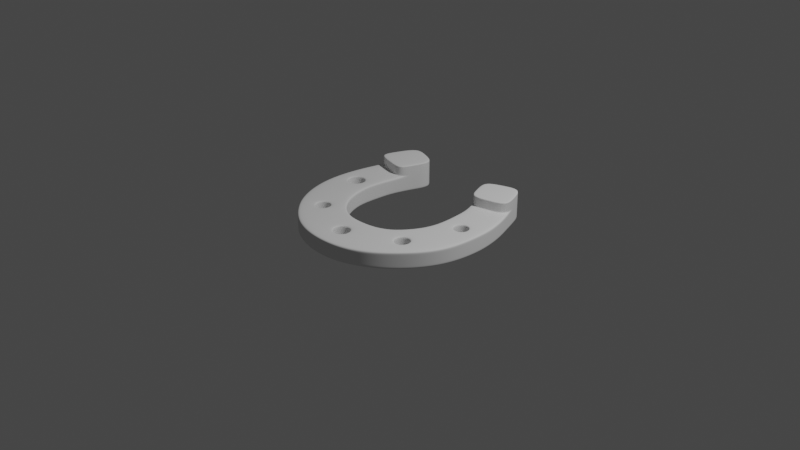# Source: horseshoe.blend  (saved by Blender 2.83.20; exported with 4.5.12 LTS)
import bpy
from mathutils import Matrix  # noqa: F401  (used for matrix-valued properties, if any)

bpy.ops.wm.read_factory_settings(use_empty=True)
scene = bpy.context.scene
scene.name = 'Scene'

# ---- collections
col_collection = bpy.data.collections.new('Collection'); scene.collection.children.link(col_collection)

# ---- node groups
ng_auto_smooth = bpy.data.node_groups.new('Auto Smooth', 'GeometryNodeTree')
_s = ng_auto_smooth.interface.new_socket(name='Geometry', in_out='OUTPUT', socket_type='NodeSocketGeometry')
_s = ng_auto_smooth.interface.new_socket(name='Geometry', in_out='INPUT', socket_type='NodeSocketGeometry')
_s = ng_auto_smooth.interface.new_socket(name='Angle', in_out='INPUT', socket_type='NodeSocketFloat')
_s.subtype = 'ANGLE'
_s.min_value = 0.0
_s.max_value = 3.142
ng_auto_smooth.is_modifier = True
_N = ng_auto_smooth.nodes; _L = ng_auto_smooth.links
n0 = _N.new('NodeGroupOutput'); n0.name = 'Group Output'; n0.location = (480, -100)
n1 = _N.new('NodeGroupInput'); n1.name = 'Group Input'; n1.location = (-420, -300)
n2 = _N.new('NodeGroupInput'); n2.name = 'Group Input.001'; n2.location = (-60, -100)
n3 = _N.new('GeometryNodeSetShadeSmooth'); n3.name = 'Set Shade Smooth'; n3.location = (120, -100)
n3.domain = 'EDGE'
n4 = _N.new('GeometryNodeSetShadeSmooth'); n4.name = 'Set Shade Smooth.001'; n4.location = (300, -100)
n5 = _N.new('GeometryNodeInputMeshEdgeAngle'); n5.name = 'Edge Angle'; n5.location = (-420, -220)
n6 = _N.new('GeometryNodeInputEdgeSmooth'); n6.name = 'Is Edge Smooth'; n6.location = (-60, -160)
n7 = _N.new('GeometryNodeInputShadeSmooth'); n7.name = 'Is Face Smooth'; n7.location = (-240, -340)
n8 = _N.new('FunctionNodeBooleanMath'); n8.name = 'Boolean Math'; n8.location = (-60, -220)
n9 = _N.new('FunctionNodeCompare'); n9.name = 'Compare'; n9.location = (-240, -180)
n9.operation = 'LESS_EQUAL'
_L.new(n5.outputs[0], n9.inputs[0])
_L.new(n4.outputs[0], n0.inputs[0])
_L.new(n1.outputs[1], n9.inputs[1])
_L.new(n9.outputs[0], n8.inputs[0])
_L.new(n7.outputs[0], n8.inputs[1])
_L.new(n2.outputs[0], n3.inputs[0])
_L.new(n6.outputs[0], n3.inputs[1])
_L.new(n3.outputs[0], n4.inputs[0])
_L.new(n8.outputs[0], n3.inputs[2])
n0.is_active_output = True

# ---- world
world_world = bpy.data.worlds.new('World'); scene.world = world_world
world_world.use_nodes = True; world_world.node_tree.nodes.clear()
_N = world_world.node_tree.nodes; _L = world_world.node_tree.links
n0 = _N.new('ShaderNodeOutputWorld'); n0.name = 'World Output'; n0.location = (300, 300)
n1 = _N.new('ShaderNodeBackground'); n1.name = 'Background'; n1.location = (10, 300)
n1.inputs[0].default_value = (0.05088, 0.05088, 0.05088, 1.0)
_L.new(n1.outputs[0], n0.inputs[0])
n0.is_active_output = True
world_world.color = (0.05088, 0.05088, 0.05088)
world_world.use_sun_shadow = False
world_world.sun_shadow_jitter_overblur = 0.0

# ---- cameras
cam_camera = bpy.data.cameras.new('Camera')
cam_camera.clip_end = 100.0
cam_camera.ortho_scale = 7.314

# ---- lights
light_light = bpy.data.lights.new('Light', 'POINT')
light_light.transmission_factor = 0.0
light_light.energy = 1000.0
light_light.shadow_soft_size = 0.1
light_light.shadow_maximum_resolution = 0.006
light_light.use_absolute_resolution = True

# ---- meshes
me_beziercircle_001 = bpy.data.meshes.new('BezierCircle.001')
me_beziercircle_001.from_pydata([(-1.011, 0.0, 0.0), (-0.9689, 0.3495, 0.0), (-0.9179, 0.5203, 0.0), (-0.8529, 0.6847, 0.0), (-0.7519, 0.9371, 0.0), (0.5024, 0.3628, 0.0), (0.4768, 0.4567, 0.0), (0.4182, 0.6162, 0.0), (0.3437, 0.8033, 0.0), (-0.3744, 0.7901, 0.0), (-0.4719, 0.5483, 0.0), (-0.511, 0.4126, 0.0), (-0.5384, 0.3098, 0.0), (-0.5638, 0.08922, 0.0), (0.7228, 0.9425, 0.0), (0.8043, 0.7472, 0.0), (0.8727, 0.5586, 0.0), (0.9231, 0.4234, 0.0), (0.9742, 0.2228, 0.0), (0.9916, -0.001605, 0.0), (-0.9689, 0.3495, 0.184), (0.9709, -0.2929, 0.0), (0.8767, -0.5391, 0.0), (0.7085, -0.7562, 0.0), (0.5332, 0.8729, 0.0), (0.5173, -0.9288, 0.0), (0.2724, -1.051, 0.0), (0.0, -1.091, 0.0), (-0.2708, -1.056, 0.0), (-0.5083, -0.9544, 0.0), (-0.6999, -0.7901, 0.0), (-0.861, -0.5954, 0.0), (-0.9818, -0.3166, 0.0), (0.5154, 0.2939, 0.0), (-0.7145, 0.4665, 0.0), (0.5386, 0.08922, 0.0), (0.5294, -0.07529, 0.0), (0.487, -0.2223, 0.0), (0.6237, 0.6841, 0.0), (0.4156, -0.3597, 0.0), (-0.6624, 0.6165, 0.0), (0.307, -0.4703, 0.0), (0.1562, -0.5374, 0.0), (-0.004609, -0.5616, 0.0), (-0.1678, -0.5502, 0.0), (-0.3108, -0.4891, 0.0), (-0.4163, -0.3901, 0.0), (-0.4967, -0.2628, 0.0), (-0.5528, -0.09486, 0.0), (-0.5632, 0.8636, 0.0), (0.6776, 0.5076, 0.0), (0.7123, 0.395, 0.0), (-0.4096, -0.7217, 0.184), (-0.3108, -0.4891, 0.184), (-0.4096, -0.7217, 0.0), (0.7493, -0.1825, 0.0), (-0.7536, 0.3297, 0.0), (-0.2193, -0.803, 0.0), (-0.7673, -0.2057, 0.0), (0.6818, -0.3807, 0.0), (0.4121, -0.6995, 0.0), (-0.6788, -0.4291, 0.0), (0.2143, -0.7943, 0.0), (0.7455, 0.2537, 0.0), (-0.9179, 0.5203, 0.184), (-0.8529, 0.6847, 0.184), (-0.7519, 0.9371, 0.184), (0.4182, 0.6162, 0.184), (0.5024, 0.3628, 0.184), (0.5154, 0.2939, 0.184), (0.4768, 0.4567, 0.184), (0.3437, 0.8033, 0.184), (-0.4719, 0.5483, 0.184), (-0.3744, 0.7901, 0.184), (-0.511, 0.4126, 0.184), (-0.5384, 0.3098, 0.184), (0.5294, -0.07529, 0.184), (0.7493, -0.1825, 0.184), (0.7228, 0.9425, 0.184), (0.8043, 0.7472, 0.184), (0.8727, 0.5586, 0.184), (0.9231, 0.4234, 0.184), (0.9742, 0.2228, 0.184), (0.5332, 0.8729, 0.184), (0.9709, -0.2929, 0.184), (0.8767, -0.5391, 0.184), (0.6776, 0.5076, 0.184), (0.5173, -0.9288, 0.184), (0.2724, -1.051, 0.184), (-0.2708, -1.056, 0.184), (-0.5083, -0.9544, 0.184), (-0.7145, 0.4665, 0.184), (-0.7536, 0.3297, 0.184), (-0.861, -0.5954, 0.184), (-0.9818, -0.3166, 0.184), (-0.2193, -0.803, 0.184), (0.487, -0.2223, 0.184), (-0.5528, -0.09486, 0.184), (-0.7673, -0.2057, 0.184), (0.307, -0.4703, 0.184), (0.1562, -0.5374, 0.184), (-0.1678, -0.5502, 0.184), (0.6818, -0.3807, 0.184), (-0.4967, -0.2628, 0.184), (0.4121, -0.6995, 0.184), (-0.6788, -0.4291, 0.184), (0.7123, 0.395, 0.184), (0.2143, -0.7943, 0.184), (-0.5632, 0.8636, 0.184), (0.7455, 0.2537, 0.184), (-1.011, 0.0, 0.184), (0.5386, 0.08922, 0.184), (-0.5638, 0.08922, 0.184), (0.99, 0.0, 0.184), (0.7085, -0.7562, 0.184), (0.0, -1.091, 0.184), (-0.6999, -0.7901, 0.184), (0.4156, -0.3597, 0.184), (-0.004609, -0.5616, 0.184), (-0.4163, -0.3901, 0.184), (-0.861, -0.5954, 0.1671), (-0.861, -0.5954, 0.01695), (-0.9818, -0.3166, 0.1671), (-0.9818, -0.3166, 0.01695), (-1.011, 0.0, 0.01695), (-1.011, 0.0, 0.1671), (0.5294, -0.07529, 0.1671), (0.5294, -0.07529, 0.01695), (0.5386, 0.08922, 0.01695), (0.5386, 0.08922, 0.1671), (0.7228, 0.9425, 0.1671), (0.7228, 0.9425, 0.01695), (0.8043, 0.7472, 0.1671), (0.8043, 0.7472, 0.01695), (0.4156, -0.3597, 0.1671), (0.4156, -0.3597, 0.01695), (0.487, -0.2223, 0.01695), (0.487, -0.2223, 0.1671), (0.8727, 0.5586, 0.01695), (0.8727, 0.5586, 0.1671), (0.307, -0.4703, 0.1671), (0.307, -0.4703, 0.01695), (0.9231, 0.4234, 0.01695), (0.9231, 0.4234, 0.1671), (-0.004609, -0.5616, 0.1671), (-0.004609, -0.5616, 0.01695), (0.1562, -0.5374, 0.01695), (0.1562, -0.5374, 0.1671), (0.9742, 0.2228, 0.01695), (0.9742, 0.2228, 0.1671), (-0.1678, -0.5502, 0.1671), (-0.1678, -0.5502, 0.01695), (-0.5632, 0.8636, 0.1671), (-0.5632, 0.8636, 0.01695), (-0.3744, 0.7901, 0.01695), (-0.3744, 0.7901, 0.1671), (-0.4163, -0.3901, 0.1671), (-0.4163, -0.3901, 0.01695), (-0.3108, -0.4891, 0.01695), (-0.3108, -0.4891, 0.1671), (0.5332, 0.8729, 0.1671), (0.5332, 0.8729, 0.01695), (-0.4967, -0.2628, 0.1671), (-0.4967, -0.2628, 0.01695), (-0.5638, 0.08922, 0.1671), (-0.5638, 0.08922, 0.01695), (-0.5528, -0.09486, 0.01695), (-0.5528, -0.09486, 0.1671), (0.9709, -0.2929, 0.1671), (0.9709, -0.2929, 0.01695), (0.8767, -0.5391, 0.01695), (0.8767, -0.5391, 0.1671), (-0.9689, 0.3495, 0.01695), (-0.9689, 0.3495, 0.1671), (-0.9179, 0.5203, 0.01695), (-0.9179, 0.5203, 0.1671), (0.5154, 0.2939, 0.01695), (0.5154, 0.2939, 0.1671), (-0.8529, 0.6847, 0.01695), (-0.8529, 0.6847, 0.1671), (-0.7519, 0.9371, 0.01695), (-0.7519, 0.9371, 0.1671), (-0.5384, 0.3098, 0.1671), (-0.5384, 0.3098, 0.01695), (0.5173, -0.9288, 0.1671), (0.5173, -0.9288, 0.01695), (0.9915, -0.001457, 0.01695), (0.9902, -0.0001478, 0.1671), (0.2724, -1.051, 0.01695), (0.2724, -1.051, 0.1671), (0.5024, 0.3628, 0.01695), (0.5024, 0.3628, 0.1671), (0.7085, -0.7562, 0.01695), (0.7085, -0.7562, 0.1671), (0.4768, 0.4567, 0.1671), (0.4768, 0.4567, 0.01695), (0.3437, 0.8033, 0.1671), (0.3437, 0.8033, 0.01695), (-0.2708, -1.056, 0.1671), (-0.2708, -1.056, 0.01695), (0.0, -1.091, 0.01695), (0.0, -1.091, 0.1671), (0.4182, 0.6162, 0.01695), (0.4182, 0.6162, 0.1671), (-0.5083, -0.9544, 0.01695), (-0.5083, -0.9544, 0.1671), (-0.6999, -0.7901, 0.01695), (-0.6999, -0.7901, 0.1671), (-0.4719, 0.5483, 0.01695), (-0.4719, 0.5483, 0.1671), (-0.511, 0.4126, 0.01695), (-0.511, 0.4126, 0.1671), (-0.4827, -0.6533, 6.203e-09), (-0.4974, -0.6396, 0.02257), (-0.4931, -0.6436, 0.00661), (0.7576, -0.04145, 0.02257), (0.7566, -0.05863, 6.543e-09), (0.7573, -0.04648, 0.00661), (-0.6137, -0.5309, 0.02257), (-0.6259, -0.5119, 6.055e-09), (-0.6173, -0.5254, 0.00661), (-0.8456, 0.123, 0.1615), (-0.8547, 0.1398, 0.184), (-0.8482, 0.1279, 0.1774), (0.6274, -0.4719, 6.185e-09), (0.6162, -0.4906, 0.02257), (0.6195, -0.4851, 0.00661), (-0.1137, -0.8154, 6.157e-09), (-0.0915, -0.8181, 0.02257), (-0.098, -0.8173, 0.00661), (-0.7792, 0.1511, 0.02257), (-0.7758, 0.1749, 6.459e-09), (-0.7782, 0.1581, 0.00661), (-0.8887, 0.04965, 0.184), (-0.8726, 0.05619, 0.1615), (-0.8773, 0.05427, 0.1774), (0.5034, -0.6115, 0.02257), (0.4897, -0.6247, 6.335e-09), (0.4994, -0.6153, 0.00661), (-0.7764, -0.058, 6.528e-09), (-0.7776, -0.03714, 0.02257), (-0.7773, -0.04325, 0.00661), (0.1095, -0.8114, 6.164e-09), (0.08761, -0.815, 0.02257), (0.09402, -0.8139, 0.00661), (0.7591, 0.1188, 0.02257), (0.757, 0.1392, 6.323e-09), (0.7585, 0.1247, 0.00661), (-0.4531, -0.5696, 6.418e-09), (-0.476, -0.5825, 0.02257), (-0.4693, -0.5787, 0.00661), (-0.8726, 0.05619, 0.02257), (-0.8887, 0.04965, 6.583e-09), (-0.8773, 0.05427, 0.00661), (-0.8547, 0.1398, 6.896e-09), (-0.8456, 0.123, 0.02257), (-0.8482, 0.1279, 0.00661), (0.6863, 0.1127, 6.814e-09), (0.7022, 0.09581, 0.02257), (0.6976, 0.1008, 0.00661), (0.6783, 0.03938, 0.02257), (0.6563, 0.0472, 6.281e-09), (0.6719, 0.04167, 0.00661), (0.7012, -0.01747, 0.02257), (0.6824, -0.0238, 6.636e-09), (0.6957, -0.01932, 0.00661), (-0.6594, 0.06428, 5.911e-09), (-0.6843, 0.05778, 0.02257), (-0.677, 0.05968, 0.00661), (0.8554, 0.03355, 6.626e-09), (0.8385, 0.03792, 0.02257), (0.8434, 0.03664, 0.00661), (-0.7124, 0.1241, 0.02257), (-0.6944, 0.1433, 6.68e-09), (-0.7072, 0.1297, 0.00661), (0.8155, 0.09478, 0.02257), (0.8292, 0.1058, 6.807e-09), (0.8195, 0.09802, 0.00661), (0.8236, -0.03444, 7.018e-09), (0.8145, -0.0185, 0.02257), (0.8172, -0.02317, 0.00661), (0.6296, -0.6233, 6.656e-09), (0.6202, -0.6075, 0.02257), (0.623, -0.6121, 0.00661), (0.6424, -0.5482, 0.02257), (0.6601, -0.5475, 6.887e-09), (0.6476, -0.548, 0.00661), (0.5597, -0.653, 6.962e-09), (0.5626, -0.6337, 0.02257), (0.5618, -0.6393, 0.00661), (-0.0003521, -0.9259, 6.651e-09), (-0.0003944, -0.9061, 0.02257), (-0.000382, -0.9119, 0.00661), (0.06248, -0.8787, 0.02257), (0.07824, -0.8917, 6.891e-09), (0.06709, -0.8825, 0.00661), (-0.07997, -0.8943, 6.881e-09), (-0.06417, -0.8809, 0.02257), (-0.0688, -0.8848, 0.00661), (-0.6202, -0.6603, 6.596e-09), (-0.6099, -0.6434, 0.02257), (-0.6129, -0.6484, 0.00661), (-0.5528, -0.6648, 0.02257), (-0.5497, -0.6854, 6.922e-09), (-0.5519, -0.6708, 0.00661), (-0.654, -0.5886, 6.828e-09), (-0.6351, -0.588, 0.02257), (-0.6406, -0.5882, 0.00661), (-0.8444, -0.01013, 0.02257), (-0.8529, -0.02908, 6.99e-09), (-0.8469, -0.01568, 0.00661), (-0.6915, -0.01976, 6.518e-09), (-0.7113, -0.009007, 0.02257), (-0.7055, -0.01216, 0.00661), (0.4994, -0.4946, 0.02257), (0.4842, -0.4702, 6.099e-09), (0.4949, -0.4875, 0.00661), (0.5493, -0.4416, 6.64e-09), (0.5569, -0.4684, 0.02257), (0.5547, -0.4606, 0.00661), (0.4772, -0.5539, 0.02257), (0.4552, -0.5431, 6.487e-09), (0.4707, -0.5507, 0.00661), (-0.003501, -0.727, 0.02257), (-0.003705, -0.6965, 6.079e-09), (-0.003561, -0.718, 0.00661), (0.07188, -0.7261, 6.549e-09), (0.06028, -0.7521, 0.02257), (0.06368, -0.7445, 0.00661), (-0.06637, -0.7543, 0.02257), (-0.07896, -0.7289, 6.525e-09), (-0.07006, -0.7469, 0.00661), (-0.5012, -0.5271, 0.02257), (-0.4853, -0.5014, 6.055e-09), (-0.4966, -0.5196, 0.00661), (-0.5583, -0.5057, 0.02257), (-0.5511, -0.4774, 6.582e-09), (-0.5562, -0.4974, 0.00661), (0.7022, 0.09581, 0.1615), (0.6862, 0.1128, 0.184), (0.6976, 0.1008, 0.1774), (0.6563, 0.04722, 0.184), (0.6783, 0.03938, 0.1615), (0.6718, 0.04168, 0.1774), (-0.6843, 0.05778, 0.1615), (-0.6594, 0.06428, 0.184), (-0.677, 0.05968, 0.1774), (-0.6944, 0.1433, 0.184), (-0.7124, 0.1241, 0.1615), (-0.7072, 0.1297, 0.1774), (0.8293, 0.1059, 0.184), (0.8155, 0.09478, 0.1615), (0.8196, 0.09803, 0.1774), (0.8385, 0.03792, 0.1615), (0.8555, 0.03367, 0.184), (0.8435, 0.03668, 0.1774), (0.8145, -0.0185, 0.1615), (0.8236, -0.03445, 0.184), (0.8172, -0.02317, 0.1774), (0.6601, -0.5475, 0.184), (0.6424, -0.5482, 0.1615), (0.6476, -0.548, 0.1774), (0.6202, -0.6075, 0.1615), (0.6296, -0.6233, 0.184), (0.623, -0.6121, 0.1774), (0.5626, -0.6337, 0.1615), (0.5597, -0.653, 0.184), (0.5618, -0.6393, 0.1774), (0.07824, -0.8917, 0.184), (0.06248, -0.8787, 0.1615), (0.06709, -0.8825, 0.1774), (-0.0003944, -0.9061, 0.1615), (-0.0003521, -0.9259, 0.184), (-0.000382, -0.9119, 0.1774), (-0.06417, -0.8809, 0.1615), (-0.07997, -0.8943, 0.184), (-0.0688, -0.8848, 0.1774), (-0.5497, -0.6854, 0.184), (-0.5528, -0.6648, 0.1615), (-0.5519, -0.6708, 0.1774), (-0.6099, -0.6434, 0.1615), (-0.6202, -0.6603, 0.184), (-0.6129, -0.6484, 0.1774), (-0.6351, -0.588, 0.1615), (-0.654, -0.5886, 0.184), (-0.6406, -0.5882, 0.1774), (-0.8529, -0.02908, 0.184), (-0.8444, -0.01013, 0.1615), (-0.8469, -0.01568, 0.1774), (0.6824, -0.0238, 0.184), (0.7012, -0.01747, 0.1615), (0.6957, -0.01933, 0.1774), (0.5569, -0.4684, 0.1615), (0.5493, -0.4416, 0.184), (0.5547, -0.4606, 0.1774), (0.4842, -0.4702, 0.184), (0.4994, -0.4946, 0.1615), (0.4949, -0.4875, 0.1774), (0.4552, -0.5431, 0.184), (0.4772, -0.5539, 0.1615), (0.4707, -0.5507, 0.1774), (0.06028, -0.7521, 0.1615), (0.07188, -0.7261, 0.184), (0.06368, -0.7445, 0.1774), (-0.003705, -0.6965, 0.184), (-0.003501, -0.727, 0.1615), (-0.003561, -0.718, 0.1774), (-0.07896, -0.7289, 0.184), (-0.06637, -0.7543, 0.1615), (-0.07006, -0.7469, 0.1774), (-0.476, -0.5825, 0.1615), (-0.4531, -0.5696, 0.184), (-0.4693, -0.5787, 0.1774), (-0.4853, -0.5014, 0.184), (-0.5012, -0.5271, 0.1615), (-0.4966, -0.5196, 0.1774), (-0.5511, -0.4774, 0.184), (-0.5583, -0.5057, 0.1615), (-0.5562, -0.4974, 0.1774), (-0.7113, -0.009007, 0.1615), (-0.6915, -0.01976, 0.184), (-0.7055, -0.01216, 0.1774), (-0.4974, -0.6396, 0.1615), (-0.4827, -0.6533, 0.184), (-0.4931, -0.6436, 0.1774), (0.7566, -0.05864, 0.184), (0.7576, -0.04145, 0.1615), (0.7573, -0.04649, 0.1774), (-0.7758, 0.1749, 0.184), (-0.7792, 0.1511, 0.1615), (-0.7782, 0.1581, 0.1774), (-0.0915, -0.8181, 0.1615), (-0.1137, -0.8154, 0.184), (-0.098, -0.8173, 0.1774), (-0.7776, -0.03714, 0.1615), (-0.7764, -0.058, 0.184), (-0.7773, -0.04325, 0.1774), (0.6162, -0.4906, 0.1615), (0.6274, -0.4719, 0.184), (0.6195, -0.4851, 0.1774), (0.4897, -0.6247, 0.184), (0.5034, -0.6115, 0.1615), (0.4994, -0.6153, 0.1774), (-0.6259, -0.5119, 0.184), (-0.6137, -0.5309, 0.1615), (-0.6173, -0.5254, 0.1774), (0.08761, -0.815, 0.1615), (0.1095, -0.8114, 0.184), (0.09402, -0.8139, 0.1774), (0.757, 0.1392, 0.184), (0.7591, 0.1188, 0.1615), (0.7585, 0.1248, 0.1774), (0.8043, 0.7472, 0.2991), (0.8727, 0.5586, 0.2991), (0.7228, 0.9425, 0.2991), (-0.511, 0.4126, 0.2991), (-0.4719, 0.5483, 0.2991), (-0.3744, 0.7901, 0.2991), (0.3437, 0.8033, 0.2991), (0.4182, 0.6162, 0.2991), (0.4768, 0.4567, 0.2991), (0.6237, 0.6841, 0.2991), (-0.8529, 0.6847, 0.2991), (-0.7519, 0.9371, 0.2991), (-0.9179, 0.5203, 0.2991), (0.5332, 0.8729, 0.2991), (0.6776, 0.5076, 0.2991), (-0.7145, 0.4665, 0.2991), (-0.6624, 0.6165, 0.2991), (-0.5632, 0.8636, 0.2991), (0.7228, 0.9425, 0.1941), (0.7228, 0.9425, 0.289), (0.7228, 0.9425, 0.2416), (0.5332, 0.8729, 0.289), (0.5332, 0.8729, 0.1941), (0.5332, 0.8729, 0.2416), (0.3437, 0.8033, 0.289), (0.3437, 0.8033, 0.1941), (0.3437, 0.8033, 0.2416), (0.8043, 0.7472, 0.289), (0.8043, 0.7472, 0.1941), (0.8043, 0.7472, 0.2416), (0.8727, 0.5586, 0.1941), (0.8727, 0.5586, 0.289), (0.8727, 0.5586, 0.2416), (0.6776, 0.5076, 0.289), (0.6776, 0.5076, 0.1941), (0.6776, 0.5076, 0.2416), (0.4768, 0.4567, 0.1941), (0.4768, 0.4567, 0.289), (0.4768, 0.4567, 0.2416), (0.4182, 0.6162, 0.289), (0.4182, 0.6162, 0.1941), (0.4182, 0.6162, 0.2416), (-0.3744, 0.7901, 0.289), (-0.3744, 0.7901, 0.1941), (-0.3744, 0.7901, 0.2416), (-0.5632, 0.8636, 0.1941), (-0.5632, 0.8636, 0.289), (-0.5632, 0.8636, 0.2416), (-0.4719, 0.5483, 0.1941), (-0.4719, 0.5483, 0.289), (-0.4719, 0.5483, 0.2416), (-0.7145, 0.4665, 0.1941), (-0.7145, 0.4665, 0.289), (-0.7145, 0.4665, 0.2416), (-0.511, 0.4126, 0.1941), (-0.511, 0.4126, 0.289), (-0.511, 0.4126, 0.2416), (-0.7519, 0.9371, 0.289), (-0.7519, 0.9371, 0.1941), (-0.7519, 0.9371, 0.2416), (-0.8529, 0.6847, 0.289), (-0.8529, 0.6847, 0.1941), (-0.8529, 0.6847, 0.2416), (-0.9179, 0.5203, 0.1941), (-0.9179, 0.5203, 0.289), (-0.9179, 0.5203, 0.2416)], [], [(54, 57, 28, 29), (81, 80, 86, 106), (84, 77, 102, 85), (109, 106, 68, 69), (106, 86, 70, 68), (18, 63, 51, 17), (88, 87, 104, 107), (80, 79, 480, 482), (34, 11, 12, 56), (107, 104, 99, 100), (93, 105, 98, 94), (40, 10, 11, 34), (38, 7, 8, 24), (58, 61, 31, 32), (49, 9, 10, 40), (494, 498, 469, 457), (50, 38, 15, 16), (26, 62, 60, 25), (134, 140, 99, 117), (51, 5, 6, 50), (108, 66, 510, 497), (63, 33, 5, 51), (17, 51, 50, 16), (83, 71, 477, 474), (498, 509, 463, 469), (184, 189, 188, 185), (98, 105, 103, 97), (4, 49, 40, 3), (15, 38, 24, 14), (91, 92, 75, 74), (3, 40, 34, 2), (2, 34, 56, 1), (82, 81, 106, 109), (168, 171, 170, 169), (59, 37, 36, 55), (89, 95, 52, 90), (52, 95, 101, 53), (213, 302, 378, 422), (309, 32, 0, 252), (263, 260, 342, 390), (279, 215, 426, 356), (267, 312, 419, 344), (270, 279, 356, 353), (284, 282, 362, 360), (282, 288, 365, 362), (293, 291, 371, 369), (291, 297, 374, 371), (302, 300, 380, 378), (300, 306, 383, 380), (308, 251, 234, 387), (314, 318, 392, 396), (228, 329, 408, 431), (260, 258, 338, 342), (272, 267, 344, 348), (240, 308, 387, 434), (320, 314, 396, 399), (315, 39, 37, 317), (329, 323, 405, 408), (324, 43, 42, 326), (252, 0, 1, 254), (225, 284, 360, 437), (341, 339, 69, 111), (275, 270, 353, 351), (230, 272, 348, 429), (216, 55, 36, 264), (288, 236, 441, 365), (215, 263, 390, 426), (306, 218, 444, 383), (297, 228, 431, 374), (231, 56, 12, 273), (219, 61, 47, 336), (243, 293, 369, 446), (237, 60, 41, 321), (327, 243, 446, 401), (245, 275, 351, 450), (258, 245, 450, 338), (246, 63, 18, 276), (167, 162, 163, 166), (476, 491, 459, 458), (74, 72, 500, 506), (509, 512, 462, 463), (64, 20, 92, 91), (102, 77, 76, 96), (198, 205, 204, 199), (416, 413, 119, 103), (255, 230, 429, 221), (339, 449, 109, 69), (395, 393, 96, 117), (345, 420, 97, 112), (449, 350, 82, 109), (357, 425, 77, 84), (438, 359, 85, 102), (366, 440, 104, 87), (447, 368, 88, 107), (375, 432, 95, 89), (423, 377, 90, 52), (350, 354, 113, 82), (384, 443, 105, 93), (377, 381, 116, 90), (236, 320, 399, 441), (347, 345, 112, 75), (393, 438, 102, 96), (440, 398, 99, 104), (402, 447, 107, 100), (432, 407, 101, 95), (411, 423, 52, 53), (398, 395, 117, 99), (443, 416, 103, 105), (428, 347, 75, 92), (413, 411, 53, 119), (359, 363, 114, 85), (404, 402, 100, 118), (381, 384, 93, 116), (420, 435, 98, 97), (363, 366, 87, 114), (233, 222, 20, 110), (435, 386, 94, 98), (407, 404, 118, 101), (368, 372, 115, 88), (425, 389, 76, 77), (372, 375, 89, 115), (354, 357, 84, 113), (389, 341, 111, 76), (31, 30, 206, 121), (0, 32, 123, 124), (273, 12, 13, 266), (125, 122, 94, 110), (22, 21, 169, 170), (14, 24, 161, 131), (311, 48, 58, 239), (196, 203, 67, 71), (386, 233, 110, 94), (39, 41, 141, 135), (37, 39, 135, 136), (41, 42, 146, 141), (264, 36, 35, 261), (43, 44, 151, 145), (144, 150, 101, 118), (35, 36, 127, 128), (42, 43, 145, 146), (49, 4, 180, 153), (17, 16, 138, 142), (46, 47, 163, 157), (276, 18, 19, 269), (317, 37, 59, 224), (15, 14, 131, 133), (321, 41, 39, 315), (45, 46, 157, 158), (269, 19, 21, 278), (13, 12, 183, 165), (21, 19, 186, 169), (323, 327, 401, 405), (227, 57, 44, 330), (23, 22, 170, 192), (248, 45, 54, 212), (222, 428, 92, 20), (26, 25, 185, 188), (218, 335, 417, 444), (36, 37, 136, 127), (3, 2, 174, 178), (19, 18, 148, 186), (287, 25, 60, 237), (285, 22, 23, 281), (130, 160, 83, 78), (5, 33, 176, 190), (330, 44, 43, 324), (212, 54, 29, 303), (278, 21, 55, 216), (182, 211, 74, 75), (335, 332, 414, 417), (305, 31, 61, 219), (281, 23, 25, 287), (48, 13, 165, 166), (29, 28, 199, 204), (224, 59, 22, 285), (25, 23, 192, 185), (44, 45, 158, 151), (261, 35, 33, 257), (160, 196, 71, 83), (318, 225, 437, 392), (27, 26, 188, 200), (171, 168, 84, 85), (4, 3, 178, 180), (251, 255, 221, 234), (294, 26, 27, 290), (2, 1, 172, 174), (7, 6, 195, 202), (333, 46, 45, 248), (326, 42, 62, 242), (290, 27, 28, 296), (189, 184, 87, 88), (24, 8, 197, 161), (312, 240, 434, 419), (28, 27, 200, 199), (6, 5, 190, 195), (336, 47, 46, 333), (239, 58, 32, 309), (30, 29, 204, 206), (205, 198, 89, 90), (8, 7, 202, 197), (9, 49, 153, 154), (242, 62, 26, 294), (11, 10, 208, 210), (156, 162, 103, 119), (168, 187, 113, 84), (257, 33, 63, 246), (303, 29, 30, 299), (254, 1, 56, 231), (332, 249, 410, 414), (122, 120, 93, 94), (12, 11, 210, 183), (266, 13, 48, 311), (299, 30, 31, 305), (296, 28, 57, 227), (50, 6, 7, 38), (184, 193, 114, 87), (211, 209, 72, 74), (47, 48, 166, 163), (209, 155, 73, 72), (207, 205, 90, 116), (164, 182, 75, 112), (10, 9, 154, 208), (198, 201, 115, 89), (62, 42, 41, 60), (201, 189, 88, 115), (194, 191, 68, 70), (193, 171, 85, 114), (191, 177, 69, 68), (59, 55, 21, 22), (187, 149, 82, 113), (152, 181, 66, 108), (181, 179, 65, 66), (179, 175, 64, 65), (177, 129, 111, 69), (175, 173, 20, 64), (173, 125, 110, 20), (18, 17, 142, 148), (58, 48, 47, 61), (167, 164, 112, 97), (16, 15, 133, 138), (159, 156, 119, 53), (155, 152, 108, 73), (33, 35, 128, 176), (149, 143, 81, 82), (147, 144, 118, 100), (143, 139, 80, 81), (137, 134, 117, 96), (203, 194, 70, 67), (132, 130, 78, 79), (129, 126, 76, 111), (162, 167, 97, 103), (1, 0, 124, 172), (139, 132, 79, 80), (211, 182, 183, 210), (207, 120, 121, 206), (209, 211, 210, 208), (120, 122, 123, 121), (155, 209, 208, 154), (205, 207, 206, 204), (181, 152, 153, 180), (203, 196, 197, 202), (201, 198, 199, 200), (159, 150, 151, 158), (189, 201, 200, 188), (196, 160, 161, 197), (193, 184, 185, 192), (191, 194, 195, 190), (171, 193, 192, 170), (177, 191, 190, 176), (187, 168, 169, 186), (147, 140, 141, 146), (159, 53, 101, 150), (149, 187, 186, 148), (182, 164, 165, 183), (179, 181, 180, 178), (175, 179, 178, 174), (129, 177, 176, 128), (147, 100, 99, 140), (173, 175, 174, 172), (125, 173, 172, 124), (137, 126, 127, 136), (164, 167, 166, 165), (162, 156, 157, 163), (160, 130, 131, 161), (156, 159, 158, 157), (137, 96, 76, 126), (152, 155, 154, 153), (150, 144, 145, 151), (143, 149, 148, 142), (144, 147, 146, 145), (139, 143, 142, 138), (140, 134, 135, 141), (134, 137, 136, 135), (194, 203, 202, 195), (130, 132, 133, 131), (126, 129, 128, 127), (32, 31, 121, 123), (122, 125, 124, 123), (132, 139, 138, 133), (120, 207, 116, 93), (252, 254, 256, 253), (253, 256, 255, 251), (258, 260, 262, 259), (259, 262, 261, 257), (267, 272, 274, 268), (268, 274, 273, 266), (276, 269, 271, 277), (277, 271, 270, 275), (269, 278, 280, 271), (271, 280, 279, 270), (285, 281, 283, 286), (286, 283, 282, 284), (281, 287, 289, 283), (283, 289, 288, 282), (294, 290, 292, 295), (295, 292, 291, 293), (290, 296, 298, 292), (292, 298, 297, 291), (303, 299, 301, 304), (304, 301, 300, 302), (299, 305, 307, 301), (301, 307, 306, 300), (309, 252, 253, 310), (310, 253, 251, 308), (260, 263, 265, 262), (262, 265, 264, 261), (318, 314, 316, 319), (319, 316, 315, 317), (314, 320, 322, 316), (316, 322, 321, 315), (327, 323, 325, 328), (328, 325, 324, 326), (323, 329, 331, 325), (325, 331, 330, 324), (249, 332, 334, 250), (250, 334, 333, 248), (332, 335, 337, 334), (334, 337, 336, 333), (312, 267, 268, 313), (313, 268, 266, 311), (345, 347, 349, 346), (346, 349, 348, 344), (339, 341, 343, 340), (340, 343, 342, 338), (234, 221, 223, 235), (235, 223, 222, 233), (248, 212, 214, 250), (250, 214, 213, 249), (263, 215, 217, 265), (265, 217, 216, 264), (272, 230, 232, 274), (274, 232, 231, 273), (296, 227, 229, 298), (298, 229, 228, 297), (311, 239, 241, 313), (313, 241, 240, 312), (317, 224, 226, 319), (319, 226, 225, 318), (227, 330, 331, 229), (229, 331, 329, 228), (215, 279, 280, 217), (217, 280, 278, 216), (320, 236, 238, 322), (322, 238, 237, 321), (212, 303, 304, 214), (214, 304, 302, 213), (335, 218, 220, 337), (337, 220, 219, 336), (224, 285, 286, 226), (226, 286, 284, 225), (230, 255, 256, 232), (232, 256, 254, 231), (218, 306, 307, 220), (220, 307, 305, 219), (326, 242, 244, 328), (328, 244, 243, 327), (236, 288, 289, 238), (238, 289, 287, 237), (239, 309, 310, 241), (241, 310, 308, 240), (242, 294, 295, 244), (244, 295, 293, 243), (246, 276, 277, 247), (247, 277, 275, 245), (257, 246, 247, 259), (259, 247, 245, 258), (351, 353, 355, 352), (352, 355, 354, 350), (353, 356, 358, 355), (355, 358, 357, 354), (360, 362, 364, 361), (361, 364, 363, 359), (362, 365, 367, 364), (364, 367, 366, 363), (369, 371, 373, 370), (370, 373, 372, 368), (371, 374, 376, 373), (373, 376, 375, 372), (378, 380, 382, 379), (379, 382, 381, 377), (380, 383, 385, 382), (382, 385, 384, 381), (387, 234, 235, 388), (388, 235, 233, 386), (341, 389, 391, 343), (343, 391, 390, 342), (393, 395, 397, 394), (394, 397, 396, 392), (395, 398, 400, 397), (397, 400, 399, 396), (402, 404, 406, 403), (403, 406, 405, 401), (404, 407, 409, 406), (406, 409, 408, 405), (411, 413, 415, 412), (412, 415, 414, 410), (413, 416, 418, 415), (415, 418, 417, 414), (420, 345, 346, 421), (421, 346, 344, 419), (410, 422, 424, 412), (412, 424, 423, 411), (389, 425, 427, 391), (391, 427, 426, 390), (347, 428, 430, 349), (349, 430, 429, 348), (374, 431, 433, 376), (376, 433, 432, 375), (419, 434, 436, 421), (421, 436, 435, 420), (392, 437, 439, 394), (394, 439, 438, 393), (431, 408, 409, 433), (433, 409, 407, 432), (425, 357, 358, 427), (427, 358, 356, 426), (398, 440, 442, 400), (400, 442, 441, 399), (422, 378, 379, 424), (424, 379, 377, 423), (416, 443, 445, 418), (418, 445, 444, 417), (437, 360, 361, 439), (439, 361, 359, 438), (428, 222, 223, 430), (430, 223, 221, 429), (443, 384, 385, 445), (445, 385, 383, 444), (401, 446, 448, 403), (403, 448, 447, 402), (440, 366, 367, 442), (442, 367, 365, 441), (434, 387, 388, 436), (436, 388, 386, 435), (446, 369, 370, 448), (448, 370, 368, 447), (450, 351, 352, 451), (451, 352, 350, 449), (338, 450, 451, 340), (340, 451, 449, 339), (249, 213, 422, 410), (54, 45, 44, 57), (453, 452, 461, 466), (466, 461, 459, 460), (469, 468, 456, 457), (461, 465, 458, 459), (468, 467, 455, 456), (463, 462, 468, 469), (452, 454, 465, 461), (462, 464, 467, 468), (79, 78, 470, 480), (66, 65, 513, 510), (64, 91, 503, 515), (70, 86, 486, 488), (71, 67, 492, 477), (65, 64, 515, 513), (489, 485, 466, 460), (72, 73, 495, 500), (491, 489, 460, 459), (485, 483, 453, 466), (483, 479, 452, 453), (67, 70, 488, 492), (471, 473, 465, 454), (473, 476, 458, 465), (479, 471, 454, 452), (86, 80, 482, 486), (504, 507, 455, 467), (512, 516, 464, 462), (516, 504, 467, 464), (91, 74, 506, 503), (501, 494, 457, 456), (507, 501, 456, 455), (73, 108, 497, 495), (489, 491, 493, 490), (490, 493, 492, 488), (483, 485, 487, 484), (484, 487, 486, 482), (491, 476, 478, 493), (493, 478, 477, 492), (485, 489, 490, 487), (487, 490, 488, 486), (471, 479, 481, 472), (472, 481, 480, 470), (476, 473, 475, 478), (478, 475, 474, 477), (473, 471, 472, 475), (475, 472, 470, 474), (479, 483, 484, 481), (481, 484, 482, 480), (516, 512, 514, 517), (517, 514, 513, 515), (504, 516, 517, 505), (505, 517, 515, 503), (512, 509, 511, 514), (514, 511, 510, 513), (507, 504, 505, 508), (508, 505, 503, 506), (501, 507, 508, 502), (502, 508, 506, 500), (498, 494, 496, 499), (499, 496, 495, 497), (509, 498, 499, 511), (511, 499, 497, 510), (494, 501, 502, 496), (496, 502, 500, 495), (78, 83, 474, 470)])
me_beziercircle_001.polygons.foreach_set('use_smooth', [True] * 526)
_uv = me_beziercircle_001.uv_layers.new(name='UVMap')
_uv.uv.foreach_set('vector', [0.0, 0.0, 0.0, 0.0, 0.0, 0.0, 0.0, 0.0, 0.0, 0.0, 0.0, 0.0, 0.0, 0.0, 0.0, 0.0, 0.0, 0.0, 0.0, 0.0, 0.0, 0.0, 0.0, 0.0, 0.0, 0.0, 0.0, 0.0, 0.0, 0.0, 0.0, 0.0, 0.0, 0.0, 0.0, 0.0, 0.0, 0.0, 0.0, 0.0, 0.0, 0.0, 0.0, 0.0, 0.0, 0.0, 0.0, 0.0, 0.0, 0.0, 0.0, 0.0, 0.0, 0.0, 0.0, 0.0, 0.0, 0.0, 0.0, 0.0, 0.0, 0.0, 0.0, 0.0, 0.0, 0.0, 0.0, 0.0, 0.0, 0.0, 0.0, 0.0, 0.0, 0.0, 0.0, 0.0, 0.0, 0.0, 0.0, 0.0, 0.0, 0.0, 0.0, 0.0, 0.0, 0.0, 0.0, 0.0, 0.0, 0.0, 0.0, 0.0, 0.0, 0.0, 0.0, 0.0, 0.0, 0.0, 0.0, 0.0, 0.0, 0.0, 0.0, 0.0, 0.0, 0.0, 0.0, 0.0, 0.0, 0.0, 0.0, 0.0, 0.0, 0.0, 0.0, 0.0, 0.0, 0.0, 0.0, 0.0, 0.0, 0.0, 0.0, 0.0, 0.0, 0.0, 0.0, 0.0, 0.0, 0.0, 0.0, 0.0, 0.0, 0.0, 0.0, 0.0, 0.0, 0.0, 0.0, 0.0, 0.0, 0.0, 0.0, 0.0, 0.0, 0.0, 0.0, 0.0, 0.0, 0.0, 0.0, 0.0, 0.0, 0.0, 0.0, 0.0, 0.0, 0.0, 0.0, 0.0, 0.0, 0.0, 0.0, 0.0, 0.0, 0.0, 0.0, 0.0, 0.0, 0.0, 0.0, 0.0, 0.0, 0.0, 0.0, 0.0, 0.0, 0.0, 0.0, 0.0, 0.0, 0.0, 0.0, 0.0, 0.0, 0.0, 0.0, 0.0, 0.0, 0.0, 0.0, 0.0, 0.0, 0.0, 0.0, 0.0, 0.0, 0.0, 0.0, 0.0, 0.0, 0.0, 0.0, 0.0, 0.0, 0.0, 0.0, 0.0, 0.0, 0.0, 0.0, 0.0, 0.0, 0.0, 0.0, 0.0, 0.0, 0.0, 0.0, 0.0, 0.0, 0.0, 0.0, 0.0, 0.0, 0.0, 0.0, 0.0, 0.0, 0.0, 0.0, 0.0, 0.0, 0.0, 0.0, 0.0, 0.0, 0.0, 0.0, 0.0, 0.0, 0.0, 0.0, 0.0, 0.0, 0.0, 0.0, 0.0, 0.0, 0.0, 0.0, 0.0, 0.0, 0.0, 0.0, 0.0, 0.0, 0.0, 0.0, 0.0, 0.0, 0.0, 0.0, 0.0, 0.0, 0.0, 0.0, 0.0, 0.0, 0.0, 0.0, 0.0, 0.0, 0.0, 0.0, 0.0, 0.0, 0.0, 0.0, 0.0, 0.0, 0.0, 0.0, 0.0, 0.0, 0.0, 0.0, 0.0, 0.0, 0.0, 0.0, 0.0, 0.0, 0.0, 0.0, 0.0, 0.0, 0.0, 0.0, 0.0, 0.0, 0.0, 0.0, 0.0, 0.0, 0.0, 0.0, 0.0, 0.0, 0.0, 0.0, 0.0, 0.0, 0.0, 0.0, 0.0, 0.0, 0.0, 0.0, 0.0, 0.0, 0.0, 0.0, 0.0, 0.0, 0.0, 0.0, 0.0, 0.0, 0.0, 0.0, 0.0, 0.0, 0.0, 0.0, 0.0, 0.0, 0.0, 0.0, 0.0, 0.0, 0.0, 0.0, 0.0, 0.0, 0.0, 0.0, 0.0, 0.0, 0.0, 0.0, 0.0, 0.0, 0.0, 0.0, 0.0, 0.0, 0.0, 0.0, 0.0, 0.0, 0.0, 0.0, 0.0, 0.0, 0.0, 0.0, 0.0, 0.0, 0.0, 0.0, 0.0, 0.0, 0.0, 0.0, 0.0, 0.0, 0.0, 0.0, 0.0, 0.0, 0.0, 0.0, 0.0, 0.0, 0.0, 0.0, 0.0, 0.0, 0.0, 0.0, 0.0, 0.0, 0.0, 0.0, 0.0, 0.0, 0.0, 0.0, 0.0, 0.0, 0.0, 0.0, 0.0, 0.0, 0.0, 0.0, 0.0, 0.0, 0.0, 0.0, 0.0, 0.0, 0.0, 0.0, 0.0, 0.0, 0.0, 0.0, 0.0, 0.0, 0.0, 0.0, 0.0, 0.0, 0.0, 0.0, 0.0, 0.0, 0.0, 0.0, 0.0, 0.0, 0.0, 0.0, 0.0, 0.0, 0.0, 0.0, 0.0, 0.0, 0.0, 0.0, 0.0, 0.0, 0.0, 0.0, 0.0, 0.0, 0.0, 0.0, 0.0, 0.0, 0.0, 0.0, 0.0, 0.0, 0.0, 0.0, 0.0, 0.0, 0.0, 0.0, 0.0, 0.0, 0.0, 0.0, 0.0, 0.0, 0.0, 0.0, 0.0, 0.0, 0.0, 0.0, 0.0, 0.0, 0.0, 0.0, 0.0, 0.0, 0.0, 0.0, 0.0, 0.0, 0.0, 0.0, 0.0, 0.0, 0.0, 0.0, 0.0, 0.0, 0.0, 0.0, 0.0, 0.0, 0.0, 0.0, 0.0, 0.0, 0.0, 0.0, 0.0, 0.0, 0.0, 0.0, 0.0, 0.0, 0.0, 0.0, 0.0, 0.0, 0.0, 0.0, 0.0, 0.0, 0.0, 0.0, 0.0, 0.0, 0.0, 0.0, 0.0, 0.0, 0.0, 0.0, 0.0, 0.0, 0.0, 0.0, 0.0, 0.0, 0.0, 0.0, 0.0, 0.0, 0.0, 0.0, 0.0, 0.0, 0.0, 0.0, 0.0, 0.0, 0.0, 0.0, 0.0, 0.0, 0.0, 0.0, 0.0, 0.0, 0.0, 0.0, 0.0, 0.0, 0.0, 0.0, 0.0, 0.0, 0.0, 0.0, 0.0, 0.0, 0.0, 0.0, 0.0, 0.0, 0.0, 0.0, 0.0, 0.0, 0.0, 0.0, 0.0, 0.0, 0.0, 0.0, 0.0, 0.0, 0.0, 0.0, 0.0, 0.0, 0.0, 0.0, 0.0, 0.0, 0.0, 0.0, 0.0, 0.0, 0.0, 0.0, 0.0, 0.0, 0.0, 0.0, 0.0, 0.0, 0.0, 0.0, 0.0, 0.0, 0.0, 0.0, 0.0, 0.0, 0.0, 0.0, 0.0, 0.0, 0.0, 0.0, 0.0, 0.0, 0.0, 0.0, 0.0, 0.0, 0.0, 0.0, 0.0, 0.0, 0.0, 0.0, 0.0, 0.0, 0.0, 0.0, 0.0, 0.0, 0.0, 0.0, 0.0, 0.0, 0.0, 0.0, 0.0, 0.0, 0.0, 0.0, 0.0, 0.0, 0.0, 0.0, 0.0, 0.0, 0.0, 0.0, 0.0, 0.0, 0.0, 0.0, 0.0, 0.0, 0.0, 0.0, 0.0, 0.0, 0.0, 0.0, 0.0, 0.0, 0.0, 0.0, 0.0, 0.0, 0.0, 0.0, 0.0, 0.0, 0.0, 0.0, 0.0, 0.0, 0.0, 0.0, 0.0, 0.0, 0.0, 0.0, 0.0, 0.0, 0.0, 0.0, 0.0, 0.0, 0.0, 0.0, 0.0, 0.0, 0.0, 0.0, 0.0, 0.0, 0.0, 0.0, 0.0, 0.0, 0.0, 0.0, 0.0, 0.0, 0.0, 0.0, 0.0, 0.0, 0.0, 0.0, 0.0, 0.0, 0.0, 0.0, 0.0, 0.0, 0.0, 0.0, 0.0, 0.0, 0.0, 0.0, 0.0, 0.0, 0.0, 0.0, 0.0, 0.0, 0.0, 0.0, 0.0, 0.0, 0.0, 0.0, 0.0, 0.0, 0.0, 0.0, 0.0, 0.0, 0.0, 0.0, 0.0, 0.0, 0.0, 0.0, 0.0, 0.0, 0.0, 0.0, 0.0, 0.0, 0.0, 0.0, 0.0, 0.0, 0.0, 0.0, 0.0, 0.0, 0.0, 0.0, 0.0, 0.0, 0.0, 0.0, 0.0, 0.0, 0.0, 0.0, 0.0, 0.0, 0.0, 0.0, 0.0, 0.0, 0.0, 0.0, 0.0, 0.0, 0.0, 0.0, 0.0, 0.0, 0.0, 0.0, 0.0, 0.0, 0.0, 0.0, 0.0, 0.0, 0.0, 0.0, 0.0, 0.0, 0.0, 0.0, 0.0, 0.0, 0.0, 0.0, 0.0, 0.0, 0.0, 0.0, 0.0, 0.0, 0.0, 0.0, 0.0, 0.0, 0.0, 0.0, 0.0, 0.0, 0.0, 0.0, 0.0, 0.0, 0.0, 0.0, 0.0, 0.0, 0.0, 0.0, 0.0, 0.0, 0.0, 0.0, 0.0, 0.0, 0.0, 0.0, 0.0, 0.0, 0.0, 0.0, 0.0, 0.0, 0.0, 0.0, 0.0, 0.0, 0.0, 0.0, 0.0, 0.0, 0.0, 0.0, 0.0, 0.0, 0.0, 0.0, 0.0, 0.0, 0.0, 0.0, 0.0, 0.0, 0.0, 0.0, 0.0, 0.0, 0.0, 0.0, 0.0, 0.0, 0.0, 0.0, 0.0, 0.0, 0.0, 0.0, 0.0, 0.0, 0.0, 0.0, 0.0, 0.0, 0.0, 0.0, 0.0, 0.0, 0.0, 0.0, 0.0, 0.0, 0.0, 0.0, 0.0, 0.0, 0.0, 0.0, 0.0, 0.0, 0.0, 0.0, 0.0, 0.0, 0.0, 0.0, 0.0, 0.0, 0.0, 0.0, 0.0, 0.0, 0.0, 0.0, 0.0, 0.0, 0.0, 0.0, 0.0, 0.0, 0.0, 0.0, 0.0, 0.0, 0.0, 0.0, 0.0, 0.0, 0.0, 0.0, 0.0, 0.0, 0.0, 0.0, 0.0, 0.0, 0.0, 0.0, 0.0, 0.0, 0.0, 0.0, 0.0, 0.0, 0.0, 0.0, 0.0, 0.0, 0.0, 0.0, 0.0, 0.0, 0.0, 0.0, 0.0, 0.0, 0.0, 0.0, 0.0, 0.0, 0.0, 0.0, 0.0, 0.0, 0.0, 0.0, 0.0, 0.0, 0.0, 0.0, 0.0, 0.0, 0.0, 0.0, 0.0, 0.0, 0.0, 0.0, 0.0, 0.0, 0.0, 0.0, 0.0, 0.0, 0.0, 0.0, 0.0, 0.0, 0.0, 0.0, 0.0, 0.0, 0.0, 0.0, 0.0, 0.0, 0.0, 0.0, 0.0, 0.0, 0.0, 0.0, 0.0, 0.0, 0.0, 0.0, 0.0, 0.0, 0.0, 0.0, 0.0, 0.0, 0.0, 0.0, 0.0, 0.0, 0.0, 0.0, 0.0, 0.0, 0.0, 0.0, 0.0, 0.0, 0.0, 0.0, 0.0, 0.0, 0.0, 0.0, 0.0, 0.0, 0.0, 0.0, 0.0, 0.0, 0.0, 0.0, 0.0, 0.0, 0.0, 0.0, 0.0, 0.0, 0.0, 0.0, 0.0, 0.0, 0.0, 0.0, 0.0, 0.0, 0.0, 0.0, 0.0, 0.0, 0.0, 0.0, 0.0, 0.0, 0.0, 0.0, 0.0, 0.0, 0.0, 0.0, 0.0, 0.0, 0.0, 0.0, 0.0, 0.0, 0.0, 0.0, 0.0, 0.0, 0.0, 0.0, 0.0, 0.0, 0.0, 0.0, 0.0, 0.0, 0.0, 0.0, 0.0, 0.0, 0.0, 0.0, 0.0, 0.0, 0.0, 0.0, 0.0, 0.0, 0.0, 0.0, 0.0, 0.0, 0.0, 0.0, 0.0, 0.0, 0.0, 0.0, 0.0, 0.0, 0.0, 0.0, 0.0, 0.0, 0.0, 0.0, 0.0, 0.0, 0.0, 0.0, 0.0, 0.0, 0.0, 0.0, 0.0, 0.0, 0.0, 0.0, 0.0, 0.0, 0.0, 0.0, 0.0, 0.0, 0.0, 0.0, 0.0, 0.0, 0.0, 0.0, 0.0, 0.0, 0.0, 0.0, 0.0, 0.0, 0.0, 0.0, 0.0, 0.0, 0.0, 0.0, 0.0, 0.0, 0.0, 0.0, 0.0, 0.0, 0.0, 0.0, 0.0, 0.0, 0.0, 0.0, 0.0, 0.0, 0.0, 0.0, 0.0, 0.0, 0.0, 0.0, 0.0, 0.0, 0.0, 0.0, 0.0, 0.0, 0.0, 0.0, 0.0, 0.0, 0.0, 0.0, 0.0, 0.0, 0.0, 0.0, 0.0, 0.0, 0.0, 0.0, 0.0, 0.0, 0.0, 0.0, 0.0, 0.0, 0.0, 0.0, 0.0, 0.0, 0.0, 0.0, 0.0, 0.0, 0.0, 0.0, 0.0, 0.0, 0.0, 0.0, 0.0, 0.0, 0.0, 0.0, 0.0, 0.0, 0.0, 0.0, 0.0, 0.0, 0.0, 0.0, 0.0, 0.0, 0.0, 0.0, 0.0, 0.0, 0.0, 0.0, 0.0, 0.0, 0.0, 0.0, 0.0, 0.0, 0.0, 0.0, 0.0, 0.0, 0.0, 0.0, 0.0, 0.0, 0.0, 0.0, 0.0, 0.0, 0.0, 0.0, 0.0, 0.0, 0.0, 0.0, 0.0, 0.0, 0.0, 0.0, 0.0, 0.0, 0.0, 0.0, 0.0, 0.0, 0.0, 0.0, 0.0, 0.0, 0.0, 0.0, 0.0, 0.0, 0.0, 0.0, 0.0, 0.0, 0.0, 0.0, 0.0, 0.0, 0.0, 0.0, 0.0, 0.0, 0.0, 0.0, 0.0, 0.0, 0.0, 0.0, 0.0, 0.0, 0.0, 0.0, 0.0, 0.0, 0.0, 0.0, 0.0, 0.0, 0.0, 0.0, 0.0, 0.0, 0.0, 0.0, 0.0, 0.0, 0.0, 0.0, 0.0, 0.0, 0.0, 0.0, 0.0, 0.0, 0.0, 0.0, 0.0, 0.0, 0.0, 0.0, 0.0, 0.0, 0.0, 0.0, 0.0, 0.0, 0.0, 0.0, 0.0, 0.0, 0.0, 0.0, 0.0, 0.0, 0.0, 0.0, 0.0, 0.0, 0.0, 0.0, 0.0, 0.0, 0.0, 0.0, 0.0, 0.0, 0.0, 0.0, 0.0, 0.0, 0.0, 0.0, 0.0, 0.0, 0.0, 0.0, 0.0, 0.0, 0.0, 0.0, 0.0, 0.0, 0.0, 0.0, 0.0, 0.0, 0.0, 0.0, 0.0, 0.0, 0.0, 0.0, 0.0, 0.0, 0.0, 0.0, 0.0, 0.0, 0.0, 0.0, 0.0, 0.0, 0.0, 0.0, 0.0, 0.0, 0.0, 0.0, 0.0, 0.0, 0.0, 0.0, 0.0, 0.0, 0.0, 0.0, 0.0, 0.0, 0.0, 0.0, 0.0, 0.0, 0.0, 0.0, 0.0, 0.0, 0.0, 0.0, 0.0, 0.0, 0.0, 0.0, 0.0, 0.0, 0.0, 0.0, 0.0, 0.0, 0.0, 0.0, 0.0, 0.0, 0.0, 0.0, 0.0, 0.0, 0.0, 0.0, 0.0, 0.0, 0.0, 0.0, 0.0, 0.0, 0.0, 0.0, 0.0, 0.0, 0.0, 0.0, 0.0, 0.0, 0.0, 0.0, 0.0, 0.0, 0.0, 0.0, 0.0, 0.0, 0.0, 0.0, 0.0, 0.0, 0.0, 0.0, 0.0, 0.0, 0.0, 0.0, 0.0, 0.0, 0.0, 0.0, 0.0, 0.0, 0.0, 0.0, 0.0, 0.0, 0.0, 0.0, 0.0, 0.0, 0.0, 0.0, 0.0, 0.0, 0.0, 0.0, 0.0, 0.0, 0.0, 0.0, 0.0, 0.0, 0.0, 0.0, 0.0, 0.0, 0.0, 0.0, 0.0, 0.0, 0.0, 0.0, 0.0, 0.0, 0.0, 0.0, 0.0, 0.0, 0.0, 0.0, 0.0, 0.0, 0.0, 0.0, 0.0, 0.0, 0.0, 0.0, 0.0, 0.0, 0.0, 0.0, 0.0, 0.0, 0.0, 0.0, 0.0, 0.0, 0.0, 0.0, 0.0, 0.0, 0.0, 0.0, 0.0, 0.0, 0.0, 0.0, 0.0, 0.0, 0.0, 0.0, 0.0, 0.0, 0.0, 0.0, 0.0, 0.0, 0.0, 0.0, 0.0, 0.0, 0.0, 0.0, 0.0, 0.0, 0.0, 0.0, 0.0, 0.0, 0.0, 0.0, 0.0, 0.0, 0.0, 0.0, 0.0, 0.0, 0.0, 0.0, 0.0, 0.0, 0.0, 0.0, 0.0, 0.0, 0.0, 0.0, 0.0, 0.0, 0.0, 0.0, 0.0, 0.0, 0.0, 0.0, 0.0, 0.0, 0.0, 0.0, 0.0, 0.0, 0.0, 0.0, 0.0, 0.0, 0.0, 0.0, 0.0, 0.0, 0.0, 0.0, 0.0, 0.0, 0.0, 0.0, 0.0, 0.0, 0.0, 0.0, 0.0, 0.0, 0.0, 0.0, 0.0, 0.0, 0.0, 0.0, 0.0, 0.0, 0.0, 0.0, 0.0, 0.0, 0.0, 0.0, 0.0, 0.0, 0.0, 0.0, 0.0, 0.0, 0.0, 0.0, 0.0, 0.0, 0.0, 0.0, 0.0, 0.0, 0.0, 0.0, 0.0, 0.0, 0.0, 0.0, 0.0, 0.0, 0.0, 0.0, 0.0, 0.0, 0.0, 0.0, 0.0, 0.0, 0.0, 0.0, 0.0, 0.0, 0.0, 0.0, 0.0, 0.0, 0.0, 0.0, 0.0, 0.0, 0.0, 0.0, 0.0, 0.0, 0.0, 0.0, 0.0, 0.0, 0.0, 0.0, 0.0, 0.0, 0.0, 0.0, 0.0, 0.0, 0.0, 0.0, 0.0, 0.0, 0.0, 0.0, 0.0, 0.0, 0.0, 0.0, 0.0, 0.0, 0.0, 0.0, 0.0, 0.0, 0.0, 0.0, 0.0, 0.0, 0.0, 0.0, 0.0, 0.0, 0.0, 0.0, 0.0, 0.0, 0.0, 0.0, 0.0, 0.0, 0.0, 0.0, 0.0, 0.0, 0.0, 0.0, 0.0, 0.0, 0.0, 0.0, 0.0, 0.0, 0.0, 0.0, 0.0, 0.0, 0.0, 0.0, 0.0, 0.0, 0.0, 0.0, 0.0, 0.0, 0.0, 0.0, 0.0, 0.0, 0.0, 0.0, 0.0, 0.0, 0.0, 0.0, 0.0, 0.0, 0.0, 0.0, 0.0, 0.0, 0.0, 0.0, 0.0, 0.0, 0.0, 0.0, 0.0, 0.0, 0.0, 0.0, 0.0, 0.0, 0.0, 0.0, 0.0, 0.0, 0.0, 0.0, 0.0, 0.0, 0.0, 0.0, 0.0, 0.0, 0.0, 0.0, 0.0, 0.0, 0.0, 0.0, 0.0, 0.0, 0.0, 0.0, 0.0, 0.0, 0.0, 0.0, 0.0, 0.0, 0.0, 0.0, 0.0, 0.0, 0.0, 0.0, 0.0, 0.0, 0.0, 0.0, 0.0, 0.0, 0.0, 0.0, 0.0, 0.0, 0.0, 0.0, 0.0, 0.0, 0.0, 0.0, 0.0, 0.0, 0.0, 0.0, 0.0, 0.0, 0.0, 0.0, 0.0, 0.0, 0.0, 0.0, 0.0, 0.0, 0.0, 0.0, 0.0, 0.0, 0.0, 0.0, 0.0, 0.0, 0.0, 0.0, 0.0, 0.0, 0.0, 0.0, 0.0, 0.0, 0.0, 0.0, 0.0, 0.0, 0.0, 0.0, 0.0, 0.0, 0.0, 0.0, 0.0, 0.0, 0.0, 0.0, 0.0, 0.0, 0.0, 0.0, 0.0, 0.0, 0.0, 0.0, 0.0, 0.0, 0.0, 0.0, 0.0, 0.0, 0.0, 0.0, 0.0, 0.0, 0.0, 0.0, 0.0, 0.0, 0.0, 0.0, 0.0, 0.0, 0.0, 0.0, 0.0, 0.0, 0.0, 0.0, 0.0, 0.0, 0.0, 0.0, 0.0, 0.0, 0.0, 0.0, 0.0, 0.0, 0.0, 0.0, 0.0, 0.0, 0.0, 0.0, 0.0, 0.0, 0.0, 0.0, 0.0, 0.0, 0.0, 0.0, 0.0, 0.0, 0.0, 0.0, 0.0, 0.0, 0.0, 0.0, 0.0, 0.0, 0.0, 0.0, 0.0, 0.0, 0.0, 0.0, 0.0, 0.0, 0.0, 0.0, 0.0, 0.0, 0.0, 0.0, 0.0, 0.0, 0.0, 0.0, 0.0, 0.0, 0.0, 0.0, 0.0, 0.0, 0.0, 0.0, 0.0, 0.0, 0.0, 0.0, 0.0, 0.0, 0.0, 0.0, 0.0, 0.0, 0.0, 0.0, 0.0, 0.0, 0.0, 0.0, 0.0, 0.0, 0.0, 0.0, 0.0, 0.0, 0.0, 0.0, 0.0, 0.0, 0.0, 0.0, 0.0, 0.0, 0.0, 0.0, 0.0, 0.0, 0.0, 0.0, 0.0, 0.0, 0.0, 0.0, 0.0, 0.0, 0.0, 0.0, 0.0, 0.0, 0.0, 0.0, 0.0, 0.0, 0.0, 0.0, 0.0, 0.0, 0.0, 0.0, 0.0, 0.0, 0.0, 0.0, 0.0, 0.0, 0.0, 0.0, 0.0, 0.0, 0.0, 0.0, 0.0, 0.0, 0.0, 0.0, 0.0, 0.0, 0.0, 0.0, 0.0, 0.0, 0.0, 0.0, 0.0, 0.0, 0.0, 0.0, 0.0, 0.0, 0.0, 0.0, 0.0, 0.0, 0.0, 0.0, 0.0, 0.0, 0.0, 0.0, 0.0, 0.0, 0.0, 0.0, 0.0, 0.0, 0.0, 0.0, 0.0, 0.0, 0.0, 0.0, 0.0, 0.0, 0.0, 0.0, 0.0, 0.0, 0.0, 0.0, 0.0, 0.0, 0.0, 0.0, 0.0, 0.0, 0.0, 0.0, 0.0, 0.0, 0.0, 0.0, 0.0, 0.0, 0.0, 0.0, 0.0, 0.0, 0.0, 0.0, 0.0, 0.0, 0.0, 0.0, 0.0, 0.0, 0.0, 0.0, 0.0, 0.0, 0.0, 0.0, 0.0, 0.0, 0.0, 0.0, 0.0, 0.0, 0.0, 0.0, 0.0, 0.0, 0.0, 0.0, 0.0, 0.0, 0.0, 0.0, 0.0, 0.0, 0.0, 0.0, 0.0, 0.0, 0.0, 0.0, 0.0, 0.0, 0.0, 0.0, 0.0, 0.0, 0.0, 0.0, 0.0, 0.0, 0.0, 0.0, 0.0, 0.0, 0.0, 0.0, 0.0, 0.0, 0.0, 0.0, 0.0, 0.0, 0.0, 0.0, 0.0, 0.0, 0.0, 0.0, 0.0, 0.0, 0.0, 0.0, 0.0, 0.0, 0.0, 0.0, 0.0, 0.0, 0.0, 0.0, 0.0, 0.0, 0.0, 0.0, 0.0, 0.0, 0.0, 0.0, 0.0, 0.0, 0.0, 0.0, 0.0, 0.0, 0.0, 0.0, 0.0, 0.0, 0.0, 0.0, 0.0, 0.0, 0.0, 0.0, 0.0, 0.0, 0.0, 0.0, 0.0, 0.0, 0.0, 0.0, 0.0, 0.0, 0.0, 0.0, 0.0, 0.0, 0.0, 0.0, 0.0, 0.0, 0.0, 0.0, 0.0, 0.0, 0.0, 0.0, 0.0, 0.0, 0.0, 0.0, 0.0, 0.0, 0.0, 0.0, 0.0, 0.0, 0.0, 0.0, 0.0, 0.0, 0.0, 0.0, 0.0, 0.0, 0.0, 0.0, 0.0, 0.0, 0.0, 0.0, 0.0, 0.0, 0.0, 0.0, 0.0, 0.0, 0.0, 0.0, 0.0, 0.0, 0.0, 0.0, 0.0, 0.0, 0.0, 0.0, 0.0, 0.0, 0.0, 0.0, 0.0, 0.0, 0.0, 0.0, 0.0, 0.0, 0.0, 0.0, 0.0, 0.0, 0.0, 0.0, 0.0, 0.0, 0.0, 0.0, 0.0, 0.0, 0.0, 0.0, 0.0, 0.0, 0.0, 0.0, 0.0, 0.0, 0.0, 0.0, 0.0, 0.0, 0.0, 0.0, 0.0, 0.0, 0.0, 0.0, 0.0, 0.0, 0.0, 0.0, 0.0, 0.0, 0.0, 0.0, 0.0, 0.0, 0.0, 0.0, 0.0, 0.0, 0.0, 0.0, 0.0, 0.0, 0.0, 0.0, 0.0, 0.0, 0.0, 0.0, 0.0, 0.0, 0.0, 0.0, 0.0, 0.0, 0.0, 0.0, 0.0, 0.0, 0.0, 0.0, 0.0, 0.0, 0.0, 0.0, 0.0, 0.0, 0.0, 0.0, 0.0, 0.0, 0.0, 0.0, 0.0, 0.0, 0.0, 0.0, 0.0, 0.0, 0.0, 0.0, 0.0, 0.0, 0.0, 0.0, 0.0, 0.0, 0.0, 0.0, 0.0, 0.0, 0.0, 0.0, 0.0, 0.0, 0.0, 0.0, 0.0, 0.0, 0.0, 0.0, 0.0, 0.0, 0.0, 0.0, 0.0, 0.0, 0.0, 0.0, 0.0, 0.0, 0.0, 0.0, 0.0, 0.0, 0.0, 0.0, 0.0, 0.0, 0.0, 0.0, 0.0, 0.0, 0.0, 0.0, 0.0, 0.0, 0.0, 0.0, 0.0, 0.0, 0.0, 0.0, 0.0, 0.0, 0.0, 0.0, 0.0, 0.0, 0.0, 0.0, 0.0, 0.0, 0.0, 0.0, 0.0, 0.0, 0.0, 0.0, 0.0, 0.0, 0.0, 0.0, 0.0, 0.0, 0.0, 0.0, 0.0, 0.0, 0.0, 0.0, 0.0, 0.0, 0.0, 0.0, 0.0, 0.0, 0.0, 0.0, 0.0, 0.0, 0.0, 0.0, 0.0, 0.0, 0.0, 0.0, 0.0, 0.0, 0.0, 0.0, 0.0, 0.0, 0.0, 0.0, 0.0, 0.0, 0.0, 0.0, 0.0, 0.0, 0.0, 0.0, 0.0, 0.0, 0.0, 0.0, 0.0, 0.0, 0.0, 0.0, 0.0, 0.0, 0.0, 0.0, 0.0, 0.0, 0.0, 0.0, 0.0, 0.0, 0.0, 0.0, 0.0, 0.0, 0.0, 0.0, 0.0, 0.0, 0.0, 0.0, 0.0, 0.0, 0.0, 0.0, 0.0, 0.0, 0.0, 0.0, 0.0, 0.0, 0.0, 0.0, 0.0, 0.0, 0.0, 0.0, 0.0, 0.0, 0.0, 0.0, 0.0, 0.0, 0.0, 0.0, 0.0, 0.0, 0.0, 0.0, 0.0, 0.0, 0.0, 0.0, 0.0, 0.0, 0.0, 0.0, 0.0, 0.0, 0.0, 0.0, 0.0, 0.0, 0.0, 0.0, 0.0, 0.0, 0.0, 0.0, 0.0, 0.0, 0.0, 0.0, 0.0, 0.0, 0.0, 0.0, 0.0, 0.0, 0.0, 0.0, 0.0, 0.0, 0.0, 0.0, 0.0, 0.0, 0.0, 0.0, 0.0, 0.0, 0.0, 0.0, 0.0, 0.0, 0.0, 0.0, 0.0, 0.0, 0.0, 0.0, 0.0, 0.0, 0.0, 0.0, 0.0, 0.0, 0.0, 0.0, 0.0, 0.0, 0.0, 0.0, 0.0, 0.0, 0.0, 0.0, 0.0, 0.0, 0.0, 0.0, 0.0, 0.0, 0.0, 0.0, 0.0, 0.0, 0.0, 0.0, 0.0, 0.0, 0.0, 0.0, 0.0, 0.0, 0.0, 0.0, 0.0, 0.0, 0.0, 0.0, 0.0, 0.0, 0.0, 0.0, 0.0, 0.0, 0.0, 0.0, 0.0, 0.0, 0.0, 0.0, 0.0, 0.0, 0.0, 0.0, 0.0, 0.0, 0.0, 0.0, 0.0, 0.0, 0.0, 0.0, 0.0, 0.0, 0.0, 0.0, 0.0, 0.0, 0.0, 0.0, 0.0, 0.0, 0.0, 0.0, 0.0, 0.0, 0.0, 0.0, 0.0, 0.0, 0.0, 0.0, 0.0, 0.0, 0.0, 0.0, 0.0, 0.0, 0.0, 0.0, 0.0, 0.0, 0.0, 0.0, 0.0, 0.0, 0.0, 0.0, 0.0, 0.0, 0.0, 0.0, 0.0, 0.0, 0.0, 0.0, 0.0, 0.0, 0.0, 0.0, 0.0, 0.0, 0.0, 0.0, 0.0, 0.0, 0.0, 0.0, 0.0, 0.0, 0.0, 0.0, 0.0, 0.0, 0.0, 0.0, 0.0, 0.0, 0.0, 0.0, 0.0, 0.0, 0.0, 0.0, 0.0, 0.0, 0.0, 0.0, 0.0, 0.0, 0.0, 0.0, 0.0, 0.0, 0.0, 0.0, 0.0, 0.0, 0.0, 0.0, 0.0, 0.0, 0.0, 0.0, 0.0, 0.0, 0.0, 0.0, 0.0, 0.0, 0.0, 0.0, 0.0, 0.0, 0.0, 0.0, 0.0, 0.0, 0.0, 0.0, 0.0, 0.0, 0.0, 0.0, 0.0, 0.0, 0.0, 0.0, 0.0, 0.0, 0.0, 0.0, 0.0, 0.0, 0.0, 0.0, 0.0, 0.0, 0.0, 0.0, 0.0, 0.0, 0.0, 0.0, 0.0, 0.0, 0.0, 0.0, 0.0, 0.0, 0.0, 0.0, 0.0, 0.0, 0.0, 0.0, 0.0, 0.0, 0.0, 0.0, 0.0, 0.0, 0.0, 0.0, 0.0, 0.0, 0.0, 0.0, 0.0, 0.0, 0.0, 0.0, 0.0, 0.0, 0.0, 0.0, 0.0, 0.0, 0.0, 0.0, 0.0, 0.0, 0.0, 0.0, 0.0, 0.0, 0.0, 0.0, 0.0, 0.0, 0.0, 0.0, 0.0, 0.0, 0.0, 0.0, 0.0, 0.0, 0.0, 0.0, 0.0, 0.0, 0.0, 0.0, 0.0, 0.0, 0.0, 0.0, 0.0, 0.0, 0.0, 0.0, 0.0, 0.0, 0.0, 0.0, 0.0, 0.0, 0.0, 0.0, 0.0, 0.0, 0.0, 0.0, 0.0, 0.0, 0.0, 0.0, 0.0, 0.0, 0.0, 0.0, 0.0, 0.0, 0.0, 0.0, 0.0, 0.0, 0.0, 0.0, 0.0, 0.0, 0.0, 0.0, 0.0, 0.0, 0.0, 0.0, 0.0, 0.0, 0.0, 0.0, 0.0, 0.0, 0.0, 0.0, 0.0, 0.0, 0.0, 0.0, 0.0, 0.0, 0.0, 0.0, 0.0, 0.0, 0.0, 0.0, 0.0, 0.0, 0.0, 0.0, 0.0, 0.0, 0.0, 0.0, 0.0, 0.0, 0.0, 0.0, 0.0, 0.0, 0.0, 0.0, 0.0, 0.0, 0.0, 0.0, 0.0, 0.0, 0.0, 0.0, 0.0, 0.0, 0.0, 0.0, 0.0, 0.0, 0.0, 0.0, 0.0, 0.0, 0.0, 0.0, 0.0, 0.0, 0.0, 0.0, 0.0, 0.0, 0.0, 0.0, 0.0, 0.0, 0.0, 0.0, 0.0, 0.0, 0.0, 0.0, 0.0, 0.0, 0.0, 0.0, 0.0, 0.0, 0.0, 0.0, 0.0, 0.0, 0.0, 0.0, 0.0, 0.0, 0.0, 0.0, 0.0, 0.0, 0.0, 0.0, 0.0, 0.0, 0.0, 0.0, 0.0, 0.0, 0.0, 0.0, 0.0, 0.0, 0.0, 0.0, 0.0, 0.0, 0.0, 0.0, 0.0, 0.0, 0.0, 0.0, 0.0, 0.0, 0.0, 0.0, 0.0, 0.0, 0.0, 0.0, 0.0, 0.0, 0.0, 0.0, 0.0, 0.0, 0.0, 0.0, 0.0, 0.0, 0.0, 0.0, 0.0, 0.0, 0.0, 0.0, 0.0, 0.0, 0.0, 0.0, 0.0, 0.0, 0.0, 0.0, 0.0, 0.0, 0.0, 0.0, 0.0, 0.0, 0.0, 0.0, 0.0, 0.0, 0.0, 0.0, 0.0, 0.0, 0.0, 0.0, 0.0, 0.0, 0.0, 0.0, 0.0, 0.0, 0.0, 0.0, 0.0, 0.0, 0.0, 0.0, 0.0, 0.0, 0.0, 0.0, 0.0, 0.0, 0.0, 0.0, 0.0, 0.0, 0.0, 0.0, 0.0, 0.0, 0.0, 0.0, 0.0, 0.0, 0.0, 0.0, 0.0, 0.0, 0.0, 0.0, 0.0, 0.0, 0.0, 0.0, 0.0, 0.0, 0.0, 0.0, 0.0, 0.0, 0.0, 0.0, 0.0, 0.0, 0.0, 0.0, 0.0, 0.0, 0.0, 0.0, 0.0, 0.0, 0.0, 0.0, 0.0, 0.0, 0.0, 0.0, 0.0, 0.0, 0.0, 0.0, 0.0, 0.0, 0.0, 0.0, 0.0, 0.0, 0.0, 0.0, 0.0, 0.0, 0.0, 0.0, 0.0, 0.0, 0.0, 0.0, 0.0, 0.0, 0.0, 0.0, 0.0, 0.0, 0.0, 0.0, 0.0, 0.0, 0.0, 0.0, 0.0, 0.0, 0.0, 0.0, 0.0, 0.0, 0.0, 0.0, 0.0, 0.0, 0.0, 0.0, 0.0, 0.0, 0.0, 0.0, 0.0, 0.0, 0.0, 0.0, 0.0, 0.0, 0.0, 0.0, 0.0, 0.0, 0.0, 0.0, 0.0, 0.0, 0.0, 0.0, 0.0, 0.0, 0.0, 0.0, 0.0, 0.0, 0.0, 0.0, 0.0, 0.0, 0.0, 0.0, 0.0, 0.0, 0.0, 0.0, 0.0, 0.0, 0.0, 0.0, 0.0, 0.0, 0.0, 0.0, 0.0, 0.0, 0.0, 0.0, 0.0, 0.0, 0.0, 0.0, 0.0, 0.0, 0.0, 0.0, 0.0, 0.0, 0.0, 0.0, 0.0, 0.0, 0.0, 0.0, 0.0, 0.0, 0.0, 0.0, 0.0, 0.0, 0.0, 0.0, 0.0, 0.0, 0.0, 0.0, 0.0, 0.0, 0.0, 0.0, 0.0, 0.0, 0.0, 0.0, 0.0, 0.0, 0.0, 0.0, 0.0, 0.0, 0.0, 0.0, 0.0, 0.0, 0.0, 0.0, 0.0, 0.0, 0.0, 0.0, 0.0, 0.0, 0.0, 0.0, 0.0, 0.0, 0.0, 0.0, 0.0, 0.0, 0.0, 0.0, 0.0, 0.0, 0.0, 0.0, 0.0, 0.0, 0.0, 0.0, 0.0, 0.0, 0.0, 0.0, 0.0, 0.0, 0.0, 0.0, 0.0, 0.0, 0.0, 0.0, 0.0, 0.0, 0.0, 0.0, 0.0, 0.0, 0.0, 0.0, 0.0, 0.0, 0.0, 0.0, 0.0, 0.0, 0.0, 0.0, 0.0, 0.0, 0.0, 0.0, 0.0, 0.0, 0.0, 0.0, 0.0, 0.0, 0.0, 0.0, 0.0, 0.0, 0.0, 0.0, 0.0, 0.0, 0.0, 0.0, 0.0, 0.0, 0.0, 0.0, 0.0, 0.0, 0.0, 0.0, 0.0, 0.0, 0.0, 0.0, 0.0, 0.0, 0.0, 0.0, 0.0, 0.0, 0.0, 0.0, 0.0, 0.0, 0.0, 0.0, 0.0, 0.0, 0.0, 0.0, 0.0, 0.0, 0.0, 0.0, 0.0, 0.0, 0.0, 0.0, 0.0, 0.0, 0.0, 0.0, 0.0, 0.0, 0.0, 0.0, 0.0, 0.0, 0.0, 0.0, 0.0, 0.0, 0.0, 0.0, 0.0, 0.0, 0.0, 0.0, 0.0, 0.0, 0.0, 0.0, 0.0, 0.0, 0.0, 0.0, 0.0, 0.0, 0.0, 0.0, 0.0, 0.0, 0.0, 0.0, 0.0, 0.0, 0.0, 0.0, 0.0, 0.0, 0.0, 0.0, 0.0, 0.0, 0.0, 0.0, 0.0, 0.0, 0.0, 0.0, 0.0, 0.0, 0.0, 0.0, 0.0, 0.0, 0.0, 0.0, 0.0, 0.0, 0.0, 0.0, 0.0, 0.0, 0.0, 0.0, 0.0, 0.0, 0.0, 0.0, 0.0, 0.0, 0.0, 0.0, 0.0, 0.0, 0.0, 0.0, 0.0, 0.0, 0.0, 0.0, 0.0, 0.0, 0.0, 0.0, 0.0, 0.0, 0.0, 0.0, 0.0, 0.0, 0.0, 0.0, 0.0, 0.0, 0.0, 0.0, 0.0, 0.0, 0.0, 0.0, 0.0, 0.0, 0.0, 0.0, 0.0, 0.0, 0.0, 0.0, 0.0, 0.0, 0.0, 0.0, 0.0, 0.0, 0.0, 0.0, 0.0, 0.0, 0.0, 0.0, 0.0, 0.0, 0.0, 0.0, 0.0, 0.0, 0.0, 0.0, 0.0, 0.0, 0.0, 0.0, 0.0, 0.0, 0.0, 0.0, 0.0, 0.0, 0.0, 0.0, 0.0, 0.0, 0.0, 0.0, 0.0, 0.0, 0.0, 0.0, 0.0, 0.0, 0.0, 0.0, 0.0, 0.0, 0.0, 0.0, 0.0, 0.0, 0.0, 0.0, 0.0, 0.0, 0.0, 0.0, 0.0, 0.0, 0.0, 0.0, 0.0, 0.0, 0.0, 0.0, 0.0, 0.0, 0.0, 0.0, 0.0, 0.0, 0.0, 0.0, 0.0, 0.0, 0.0, 0.0, 0.0, 0.0, 0.0, 0.0, 0.0, 0.0, 0.0, 0.0, 0.0, 0.0, 0.0, 0.0, 0.0, 0.0, 0.0, 0.0, 0.0, 0.0, 0.0, 0.0, 0.0, 0.0, 0.0, 0.0, 0.0, 0.0, 0.0, 0.0, 0.0, 0.0, 0.0, 0.0, 0.0, 0.0, 0.0, 0.0, 0.0, 0.0, 0.0, 0.0, 0.0, 0.0, 0.0, 0.0, 0.0, 0.0, 0.0, 0.0, 0.0, 0.0, 0.0, 0.0, 0.0, 0.0, 0.0, 0.0, 0.0, 0.0, 0.0, 0.0, 0.0, 0.0, 0.0, 0.0, 0.0, 0.0, 0.0, 0.0, 0.0, 0.0, 0.0, 0.0, 0.0, 0.0, 0.0, 0.0, 0.0, 0.0, 0.0, 0.0, 0.0, 0.0, 0.0, 0.0, 0.0, 0.0, 0.0, 0.0, 0.0, 0.0, 0.0, 0.0, 0.0, 0.0, 0.0, 0.0, 0.0, 0.0, 0.0, 0.0, 0.0, 0.0, 0.0, 0.0, 0.0, 0.0, 0.0, 0.0, 0.0, 0.0, 0.0, 0.0, 0.0, 0.0, 0.0, 0.0, 0.0, 0.0, 0.0, 0.0, 0.0, 0.0, 0.0, 0.0, 0.0, 0.0, 0.0, 0.0, 0.0, 0.0, 0.0, 0.0, 0.0, 0.0, 0.0, 0.0, 0.0, 0.0, 0.0, 0.0, 0.0, 0.0, 0.0, 0.0, 0.0, 0.0, 0.0, 0.0, 0.0, 0.0, 0.0, 0.0, 0.0, 0.0, 0.0, 0.0, 0.0, 0.0, 0.0, 0.0, 0.0, 0.0, 0.0, 0.0, 0.0, 0.0, 0.0, 0.0, 0.0, 0.0, 0.0, 0.0, 0.0, 0.0, 0.0, 0.0, 0.0, 0.0, 0.0, 0.0, 0.0, 0.0, 0.0, 0.0, 0.0, 0.0, 0.0, 0.0, 0.0, 0.0, 0.0, 0.0, 0.0, 0.0, 0.0, 0.0, 0.0, 0.0, 0.0, 0.0, 0.0, 0.0, 0.0, 0.0, 0.0, 0.0, 0.0, 0.0, 0.0, 0.0, 0.0, 0.0, 0.0, 0.0, 0.0, 0.0, 0.0, 0.0, 0.0, 0.0, 0.0, 0.0, 0.0, 0.0, 0.0, 0.0, 0.0, 0.0, 0.0, 0.0, 0.0, 0.0, 0.0, 0.0, 0.0, 0.0, 0.0, 0.0, 0.0, 0.0, 0.0, 0.0, 0.0, 0.0, 0.0, 0.0, 0.0, 0.0, 0.0, 0.0, 0.0, 0.0, 0.0, 0.0, 0.0, 0.0, 0.0, 0.0, 0.0, 0.0, 0.0, 0.0, 0.0, 0.0, 0.0, 0.0, 0.0, 0.0, 0.0, 0.0, 0.0, 0.0, 0.0, 0.0, 0.0, 0.0, 0.0, 0.0, 0.0, 0.0, 0.0, 0.0, 0.0, 0.0, 0.0, 0.0, 0.0, 0.0, 0.0, 0.0, 0.0, 0.0, 0.0, 0.0, 0.0, 0.0, 0.0, 0.0, 0.0, 0.0, 0.0, 0.0, 0.0, 0.0, 0.0, 0.0, 0.0, 0.0, 0.0, 0.0, 0.0, 0.0, 0.0, 0.0, 0.0, 0.0, 0.0, 0.0, 0.0, 0.0, 0.0, 0.0, 0.0, 0.0, 0.0, 0.0, 0.0, 0.0, 0.0, 0.0, 0.0, 0.0, 0.0, 0.0, 0.0, 0.0, 0.0, 0.0, 0.0, 0.0, 0.0, 0.0, 0.0, 0.0, 0.0, 0.0, 0.0, 0.0, 0.0, 0.0, 0.0, 0.0, 0.0, 0.0, 0.0, 0.0, 0.0, 0.0, 0.0, 0.0, 0.0, 0.0, 0.0, 0.0, 0.0, 0.0, 0.0, 0.0, 0.0, 0.0, 0.0, 0.0, 0.0, 0.0, 0.0, 0.0, 0.0, 0.0, 0.0, 0.0, 0.0, 0.0, 0.0, 0.0, 0.0, 0.0, 0.0, 0.0, 0.0, 0.0, 0.0, 0.0, 0.0, 0.0, 0.0, 0.0, 0.0, 0.0, 0.0, 0.0, 0.0, 0.0, 0.0, 0.0, 0.0, 0.0, 0.0, 0.0, 0.0, 0.0, 0.0, 0.0, 0.0, 0.0, 0.0, 0.0, 0.0, 0.0, 0.0, 0.0, 0.0, 0.0, 0.0, 0.0, 0.0, 0.0, 0.0, 0.0, 0.0, 0.0, 0.0, 0.0, 0.0, 0.0, 0.0, 0.0, 0.0, 0.0, 0.0, 0.0, 0.0, 0.0, 0.0, 0.0, 0.0, 0.0, 0.0, 0.0, 0.0, 0.0, 0.0, 0.0, 0.0, 0.0, 0.0, 0.0, 0.0, 0.0, 0.0, 0.0, 0.0, 0.0, 0.0, 0.0, 0.0, 0.0, 0.0, 0.0, 0.0, 0.0, 0.0, 0.0, 0.0, 0.0, 0.0, 0.0, 0.0, 0.0, 0.0, 0.0, 0.0, 0.0, 0.0, 0.0, 0.0, 0.0, 0.0, 0.0, 0.0, 0.0, 0.0, 0.0, 0.0, 0.0, 0.0, 0.0, 0.0, 0.0, 0.0, 0.0, 0.0, 0.0, 0.0, 0.0, 0.0, 0.0, 0.0, 0.0, 0.0, 0.0, 0.0, 0.0, 0.0, 0.0, 0.0, 0.0, 0.0, 0.0, 0.0, 0.0, 0.0, 0.0, 0.0, 0.0, 0.0, 0.0, 0.0, 0.0, 0.0, 0.0, 0.0, 0.0, 0.0, 0.0, 0.0, 0.0, 0.0, 0.0, 0.0, 0.0, 0.0, 0.0, 0.0, 0.0, 0.0, 0.0, 0.0, 0.0, 0.0, 0.0, 0.0, 0.0, 0.0, 0.0, 0.0, 0.0, 0.0, 0.0, 0.0, 0.0, 0.0, 0.0, 0.0, 0.0, 0.0, 0.0, 0.0, 0.0, 0.0, 0.0, 0.0, 0.0, 0.0, 0.0, 0.0, 0.0, 0.0, 0.0, 0.0, 0.0, 0.0, 0.0, 0.0, 0.0, 0.0, 0.0, 0.0, 0.0, 0.0, 0.0, 0.0, 0.0, 0.0, 0.0, 0.0, 0.0, 0.0, 0.0, 0.0, 0.0, 0.0, 0.0, 0.0, 0.0, 0.0, 0.0, 0.0, 0.0, 0.0, 0.0, 0.0, 0.0, 0.0, 0.0, 0.0, 0.0, 0.0, 0.0, 0.0, 0.0, 0.0, 0.0, 0.0, 0.0, 0.0, 0.0, 0.0, 0.0, 0.0, 0.0, 0.0, 0.0, 0.0, 0.0, 0.0, 0.0, 0.0, 0.0, 0.0, 0.0, 0.0, 0.0, 0.0, 0.0, 0.0, 0.0, 0.0, 0.0, 0.0, 0.0, 0.0, 0.0, 0.0, 0.0, 0.0, 0.0, 0.0, 0.0, 0.0, 0.0, 0.0, 0.0, 0.0, 0.0, 0.0, 0.0, 0.0, 0.0, 0.0, 0.0, 0.0, 0.0, 0.0, 0.0, 0.0, 0.0, 0.0, 0.0, 0.0, 0.0, 0.0, 0.0, 0.0, 0.0, 0.0])
me_beziercircle_001.use_remesh_fix_poles = True
me_beziercircle_001.use_remesh_preserve_attributes = False
me_beziercircle_001.use_mirror_vertex_groups = False
me_beziercircle_001.update()

# ---- objects
ob_light = bpy.data.objects.new('Light', light_light)
ob_camera = bpy.data.objects.new('Camera', cam_camera)
ob_horseshoe = bpy.data.objects.new('Horseshoe', me_beziercircle_001)

# ---- transforms, parenting, visibility, modifiers, constraints
ob_light.location = (4.076, 1.005, 5.904)
ob_light.rotation_euler = (0.6503, 0.05522, 1.866)
ob_light.lock_rotations_4d = False
ob_light.empty_display_type = 'ARROWS'
ob_light.color = (0.0, 0.0, 0.0, 0.0)
ob_light.lineart.crease_threshold = 0.0
ob_camera.location = (7.359, -6.926, 4.958)
ob_camera.rotation_euler = (1.109, 0.0, 0.8149)
ob_camera.lock_rotations_4d = False
ob_camera.empty_display_type = 'ARROWS'
ob_camera.color = (0.0, 0.0, 0.0, 0.0)
ob_camera.display_type = 'WIRE'
ob_camera.lineart.crease_threshold = 0.0
ob_horseshoe.location = (0.06611, 0.0, 0.0)
ob_horseshoe.scale = (1.003, 1.003, 1.003)
ob_horseshoe.lineart.crease_threshold = 0.0
_m = ob_horseshoe.modifiers.new('Subdivision', 'SUBSURF')
_m.uv_smooth = 'PRESERVE_CORNERS'
_m.levels = 3
_m.render_levels = 3
_m = ob_horseshoe.modifiers.new('Auto Smooth', 'NODES')
_m.node_group = ng_auto_smooth
_gi = [s.identifier for s in ng_auto_smooth.interface.items_tree if s.item_type == 'SOCKET' and s.in_out == 'INPUT']
_m[_gi[1]] = 0.5236  # Angle

# ---- collection membership
col_collection.objects.link(ob_light)
col_collection.objects.link(ob_camera)
col_collection.objects.link(ob_horseshoe)

# ---- scene / render settings (as saved in the file)
scene.camera = ob_camera
scene.frame_start = 1; scene.frame_end = 250; scene.frame_set(1)
scene.render.engine = 'BLENDER_EEVEE_NEXT'
scene.cycles.use_denoising = False
scene.cycles.samples = 128
scene.cycles.sampling_pattern = 'TABULATED_SOBOL'
scene.cycles.use_adaptive_sampling = False
scene.cycles.use_light_tree = False
scene.eevee.use_gtao = True
scene.view_settings.view_transform = 'Filmic'
bpy.context.view_layer.update()
